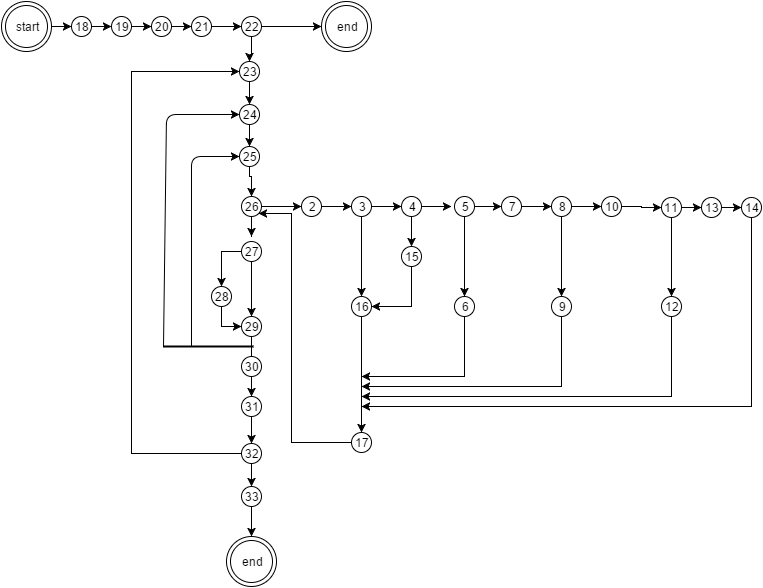

The diagram above was exported from draw.io. Its source (the exported page's mxGraphModel, read from the mxfile embedded in the PNG):
<mxGraphModel dx="876" dy="446" grid="1" gridSize="10" guides="1" tooltips="1" connect="1" arrows="1" fold="1" page="1" pageScale="1" pageWidth="826" pageHeight="1169" background="#ffffff" math="0" shadow="0">
  <root>
    <mxCell id="0" />
    <mxCell id="1" parent="0" />
    <mxCell id="20" style="edgeStyle=orthogonalEdgeStyle;rounded=0;html=1;exitX=1;exitY=0.5;entryX=0;entryY=0.5;jettySize=auto;orthogonalLoop=1;" edge="1" parent="1" source="4" target="12">
      <mxGeometry relative="1" as="geometry" />
    </mxCell>
    <mxCell id="4" value="18" style="ellipse;whiteSpace=wrap;html=1;" vertex="1" parent="1">
      <mxGeometry x="90" y="35" width="20" height="20" as="geometry" />
    </mxCell>
    <mxCell id="23" style="edgeStyle=orthogonalEdgeStyle;rounded=0;html=1;entryX=0;entryY=0.5;jettySize=auto;orthogonalLoop=1;" edge="1" parent="1" source="12" target="13">
      <mxGeometry relative="1" as="geometry" />
    </mxCell>
    <mxCell id="12" value="19" style="ellipse;whiteSpace=wrap;html=1;" vertex="1" parent="1">
      <mxGeometry x="130" y="35" width="20" height="20" as="geometry" />
    </mxCell>
    <mxCell id="24" style="edgeStyle=orthogonalEdgeStyle;rounded=0;html=1;entryX=0;entryY=0.5;jettySize=auto;orthogonalLoop=1;" edge="1" parent="1" source="13" target="14">
      <mxGeometry relative="1" as="geometry" />
    </mxCell>
    <mxCell id="13" value="20" style="ellipse;whiteSpace=wrap;html=1;" vertex="1" parent="1">
      <mxGeometry x="170" y="35" width="20" height="20" as="geometry" />
    </mxCell>
    <mxCell id="26" style="edgeStyle=orthogonalEdgeStyle;rounded=0;html=1;entryX=0;entryY=0.5;jettySize=auto;orthogonalLoop=1;" edge="1" parent="1" source="14" target="25">
      <mxGeometry relative="1" as="geometry" />
    </mxCell>
    <mxCell id="14" value="21" style="ellipse;whiteSpace=wrap;html=1;" vertex="1" parent="1">
      <mxGeometry x="210" y="35" width="20" height="20" as="geometry" />
    </mxCell>
    <mxCell id="30" style="edgeStyle=orthogonalEdgeStyle;rounded=0;html=1;entryX=0;entryY=0.5;jettySize=auto;orthogonalLoop=1;" edge="1" parent="1" source="25">
      <mxGeometry relative="1" as="geometry">
        <mxPoint x="340" y="45" as="targetPoint" />
      </mxGeometry>
    </mxCell>
    <mxCell id="40" style="edgeStyle=orthogonalEdgeStyle;rounded=0;html=1;entryX=0.5;entryY=0;jettySize=auto;orthogonalLoop=1;" edge="1" parent="1" source="25" target="31">
      <mxGeometry relative="1" as="geometry" />
    </mxCell>
    <mxCell id="25" value="22" style="ellipse;whiteSpace=wrap;html=1;" vertex="1" parent="1">
      <mxGeometry x="260" y="35" width="20" height="20" as="geometry" />
    </mxCell>
    <mxCell id="27" value="end" style="ellipse;shape=doubleEllipse;whiteSpace=wrap;html=1;fillColor=#ffffff;strokeColor=#000000;" vertex="1" parent="1">
      <mxGeometry x="340" y="20" width="50" height="50" as="geometry" />
    </mxCell>
    <mxCell id="41" style="edgeStyle=orthogonalEdgeStyle;rounded=0;html=1;entryX=0;entryY=0.5;jettySize=auto;orthogonalLoop=1;" edge="1" parent="1" source="31" target="32">
      <mxGeometry relative="1" as="geometry" />
    </mxCell>
    <mxCell id="31" value="23" style="ellipse;whiteSpace=wrap;html=1;" vertex="1" parent="1">
      <mxGeometry x="258" y="80" width="20" height="20" as="geometry" />
    </mxCell>
    <mxCell id="42" style="edgeStyle=orthogonalEdgeStyle;rounded=0;html=1;entryX=0.5;entryY=0;jettySize=auto;orthogonalLoop=1;" edge="1" parent="1" source="32" target="34">
      <mxGeometry relative="1" as="geometry" />
    </mxCell>
    <mxCell id="32" value="24" style="ellipse;whiteSpace=wrap;html=1;direction=south;" vertex="1" parent="1">
      <mxGeometry x="258" y="123" width="20" height="20" as="geometry" />
    </mxCell>
    <mxCell id="55" style="edgeStyle=orthogonalEdgeStyle;rounded=0;html=1;jettySize=auto;orthogonalLoop=1;" edge="1" parent="1" source="33">
      <mxGeometry relative="1" as="geometry">
        <mxPoint x="270" y="255" as="targetPoint" />
      </mxGeometry>
    </mxCell>
    <mxCell id="94" style="edgeStyle=orthogonalEdgeStyle;rounded=0;html=1;entryX=0;entryY=0.5;jettySize=auto;orthogonalLoop=1;" edge="1" parent="1" source="33" target="90">
      <mxGeometry relative="1" as="geometry" />
    </mxCell>
    <mxCell id="33" value="26" style="ellipse;whiteSpace=wrap;html=1;" vertex="1" parent="1">
      <mxGeometry x="260" y="215" width="20" height="20" as="geometry" />
    </mxCell>
    <mxCell id="52" style="edgeStyle=orthogonalEdgeStyle;rounded=0;html=1;jettySize=auto;orthogonalLoop=1;exitX=0.5;exitY=1;" edge="1" parent="1" source="34">
      <mxGeometry relative="1" as="geometry">
        <mxPoint x="270" y="215" as="targetPoint" />
        <Array as="points">
          <mxPoint x="268" y="195" />
          <mxPoint x="270" y="195" />
        </Array>
      </mxGeometry>
    </mxCell>
    <mxCell id="34" value="25" style="ellipse;whiteSpace=wrap;html=1;" vertex="1" parent="1">
      <mxGeometry x="258" y="165" width="20" height="20" as="geometry" />
    </mxCell>
    <mxCell id="56" style="edgeStyle=orthogonalEdgeStyle;rounded=0;html=1;entryX=0.5;entryY=0;jettySize=auto;orthogonalLoop=1;" edge="1" parent="1" source="47" target="48">
      <mxGeometry relative="1" as="geometry" />
    </mxCell>
    <mxCell id="58" style="edgeStyle=orthogonalEdgeStyle;rounded=0;html=1;entryX=0.5;entryY=0;jettySize=auto;orthogonalLoop=1;" edge="1" parent="1" source="47" target="57">
      <mxGeometry relative="1" as="geometry" />
    </mxCell>
    <mxCell id="47" value="27" style="ellipse;whiteSpace=wrap;html=1;" vertex="1" parent="1">
      <mxGeometry x="260" y="260" width="20" height="20" as="geometry" />
    </mxCell>
    <mxCell id="59" style="edgeStyle=orthogonalEdgeStyle;rounded=0;html=1;jettySize=auto;orthogonalLoop=1;entryX=0;entryY=0.5;" edge="1" parent="1" source="48" target="57">
      <mxGeometry relative="1" as="geometry">
        <mxPoint x="250" y="345" as="targetPoint" />
        <Array as="points">
          <mxPoint x="240" y="345" />
        </Array>
      </mxGeometry>
    </mxCell>
    <mxCell id="48" value="28" style="ellipse;whiteSpace=wrap;html=1;" vertex="1" parent="1">
      <mxGeometry x="230" y="305" width="20" height="20" as="geometry" />
    </mxCell>
    <mxCell id="64" value="" style="edgeStyle=orthogonalEdgeStyle;rounded=0;html=1;jettySize=auto;orthogonalLoop=1;" edge="1" parent="1" source="57" target="62">
      <mxGeometry relative="1" as="geometry" />
    </mxCell>
    <mxCell id="57" value="29" style="ellipse;whiteSpace=wrap;html=1;" vertex="1" parent="1">
      <mxGeometry x="260" y="335" width="20" height="20" as="geometry" />
    </mxCell>
    <mxCell id="61" value="30" style="ellipse;whiteSpace=wrap;html=1;" vertex="1" parent="1">
      <mxGeometry x="260" y="375" width="20" height="20" as="geometry" />
    </mxCell>
    <mxCell id="65" style="edgeStyle=orthogonalEdgeStyle;rounded=0;html=1;jettySize=auto;orthogonalLoop=1;entryX=0.5;entryY=1;" edge="1" parent="1" source="62" target="63">
      <mxGeometry relative="1" as="geometry">
        <mxPoint x="270" y="455" as="targetPoint" />
        <Array as="points" />
      </mxGeometry>
    </mxCell>
    <mxCell id="62" value="31" style="ellipse;whiteSpace=wrap;html=1;" vertex="1" parent="1">
      <mxGeometry x="260" y="415" width="20" height="20" as="geometry" />
    </mxCell>
    <mxCell id="68" style="edgeStyle=orthogonalEdgeStyle;rounded=0;html=1;jettySize=auto;orthogonalLoop=1;entryX=0;entryY=0.5;" edge="1" parent="1" source="63" target="31">
      <mxGeometry relative="1" as="geometry">
        <mxPoint x="160" y="85" as="targetPoint" />
        <Array as="points">
          <mxPoint x="150" y="472" />
          <mxPoint x="150" y="90" />
        </Array>
      </mxGeometry>
    </mxCell>
    <mxCell id="82" style="edgeStyle=orthogonalEdgeStyle;rounded=0;html=1;entryX=0.5;entryY=0;jettySize=auto;orthogonalLoop=1;" edge="1" parent="1" source="63" target="77">
      <mxGeometry relative="1" as="geometry" />
    </mxCell>
    <mxCell id="63" value="32" style="ellipse;whiteSpace=wrap;html=1;direction=west;" vertex="1" parent="1">
      <mxGeometry x="260" y="462" width="20" height="20" as="geometry" />
    </mxCell>
    <mxCell id="70" value="" style="endArrow=classic;html=1;entryX=0.5;entryY=1;exitX=0;exitY=0.5;exitPerimeter=0;" edge="1" parent="1" source="74" target="32">
      <mxGeometry width="50" height="50" relative="1" as="geometry">
        <mxPoint x="185" y="345" as="sourcePoint" />
        <mxPoint x="185" y="145" as="targetPoint" />
        <Array as="points">
          <mxPoint x="185" y="133" />
        </Array>
      </mxGeometry>
    </mxCell>
    <mxCell id="74" value="" style="line;strokeWidth=2;html=1;" vertex="1" parent="1">
      <mxGeometry x="182" y="360" width="90" height="10" as="geometry" />
    </mxCell>
    <mxCell id="76" value="" style="endArrow=classic;html=1;entryX=0;entryY=0.5;" edge="1" parent="1" target="34">
      <mxGeometry width="50" height="50" relative="1" as="geometry">
        <mxPoint x="210" y="365" as="sourcePoint" />
        <mxPoint x="130" y="65" as="targetPoint" />
        <Array as="points">
          <mxPoint x="210" y="175" />
        </Array>
      </mxGeometry>
    </mxCell>
    <mxCell id="84" style="edgeStyle=orthogonalEdgeStyle;rounded=0;html=1;entryX=0.5;entryY=0;jettySize=auto;orthogonalLoop=1;" edge="1" parent="1" source="77" target="83">
      <mxGeometry relative="1" as="geometry" />
    </mxCell>
    <mxCell id="77" value="33" style="ellipse;whiteSpace=wrap;html=1;" vertex="1" parent="1">
      <mxGeometry x="260" y="505" width="20" height="20" as="geometry" />
    </mxCell>
    <mxCell id="83" value="end" style="ellipse;shape=doubleEllipse;whiteSpace=wrap;html=1;fillColor=#ffffff;strokeColor=#000000;" vertex="1" parent="1">
      <mxGeometry x="245" y="555" width="50" height="50" as="geometry" />
    </mxCell>
    <mxCell id="103" style="edgeStyle=orthogonalEdgeStyle;rounded=0;html=1;entryX=0.5;entryY=0;jettySize=auto;orthogonalLoop=1;" edge="1" parent="1" source="85" target="86">
      <mxGeometry relative="1" as="geometry" />
    </mxCell>
    <mxCell id="85" value="16" style="ellipse;whiteSpace=wrap;html=1;" vertex="1" parent="1">
      <mxGeometry x="370" y="315" width="20" height="20" as="geometry" />
    </mxCell>
    <mxCell id="141" style="edgeStyle=orthogonalEdgeStyle;rounded=0;html=1;jettySize=auto;orthogonalLoop=1;entryX=1;entryY=1;" edge="1" parent="1" source="86" target="33">
      <mxGeometry relative="1" as="geometry">
        <mxPoint x="310" y="235" as="targetPoint" />
        <Array as="points">
          <mxPoint x="310" y="461" />
          <mxPoint x="310" y="232" />
        </Array>
      </mxGeometry>
    </mxCell>
    <mxCell id="86" value="17" style="ellipse;whiteSpace=wrap;html=1;" vertex="1" parent="1">
      <mxGeometry x="370" y="451" width="20" height="20" as="geometry" />
    </mxCell>
    <mxCell id="108" style="edgeStyle=orthogonalEdgeStyle;rounded=0;html=1;jettySize=auto;orthogonalLoop=1;entryX=0.5;entryY=0;" edge="1" parent="1" source="87" target="107">
      <mxGeometry relative="1" as="geometry">
        <mxPoint x="483" y="375" as="targetPoint" />
        <Array as="points" />
      </mxGeometry>
    </mxCell>
    <mxCell id="112" style="edgeStyle=orthogonalEdgeStyle;rounded=0;html=1;entryX=0;entryY=0.5;jettySize=auto;orthogonalLoop=1;" edge="1" parent="1" source="87" target="110">
      <mxGeometry relative="1" as="geometry" />
    </mxCell>
    <mxCell id="87" value="5" style="ellipse;whiteSpace=wrap;html=1;" vertex="1" parent="1">
      <mxGeometry x="473" y="215" width="20" height="20" as="geometry" />
    </mxCell>
    <mxCell id="102" style="edgeStyle=orthogonalEdgeStyle;rounded=0;html=1;jettySize=auto;orthogonalLoop=1;" edge="1" parent="1" source="88">
      <mxGeometry relative="1" as="geometry">
        <mxPoint x="470" y="225" as="targetPoint" />
      </mxGeometry>
    </mxCell>
    <mxCell id="105" style="edgeStyle=orthogonalEdgeStyle;rounded=0;html=1;entryX=1;entryY=0.5;jettySize=auto;orthogonalLoop=1;" edge="1" parent="1" source="138" target="85">
      <mxGeometry relative="1" as="geometry">
        <Array as="points">
          <mxPoint x="430" y="325" />
        </Array>
      </mxGeometry>
    </mxCell>
    <mxCell id="88" value="4" style="ellipse;whiteSpace=wrap;html=1;" vertex="1" parent="1">
      <mxGeometry x="420" y="215" width="20" height="20" as="geometry" />
    </mxCell>
    <mxCell id="98" style="edgeStyle=orthogonalEdgeStyle;rounded=0;html=1;entryX=0;entryY=0.5;jettySize=auto;orthogonalLoop=1;" edge="1" parent="1" source="89" target="88">
      <mxGeometry relative="1" as="geometry" />
    </mxCell>
    <mxCell id="104" style="edgeStyle=orthogonalEdgeStyle;rounded=0;html=1;entryX=0.5;entryY=0;jettySize=auto;orthogonalLoop=1;" edge="1" parent="1" source="89" target="85">
      <mxGeometry relative="1" as="geometry" />
    </mxCell>
    <mxCell id="89" value="3" style="ellipse;whiteSpace=wrap;html=1;" vertex="1" parent="1">
      <mxGeometry x="370" y="215" width="20" height="20" as="geometry" />
    </mxCell>
    <mxCell id="97" style="edgeStyle=orthogonalEdgeStyle;rounded=0;html=1;entryX=0;entryY=0.5;jettySize=auto;orthogonalLoop=1;" edge="1" parent="1" source="90" target="89">
      <mxGeometry relative="1" as="geometry" />
    </mxCell>
    <mxCell id="90" value="2" style="ellipse;whiteSpace=wrap;html=1;" vertex="1" parent="1">
      <mxGeometry x="320" y="215" width="20" height="20" as="geometry" />
    </mxCell>
    <mxCell id="109" style="edgeStyle=orthogonalEdgeStyle;rounded=0;html=1;jettySize=auto;orthogonalLoop=1;" edge="1" parent="1" source="107">
      <mxGeometry relative="1" as="geometry">
        <mxPoint x="380" y="395" as="targetPoint" />
        <Array as="points">
          <mxPoint x="483" y="395" />
          <mxPoint x="390" y="395" />
        </Array>
      </mxGeometry>
    </mxCell>
    <mxCell id="107" value="6" style="ellipse;whiteSpace=wrap;html=1;" vertex="1" parent="1">
      <mxGeometry x="473" y="315" width="20" height="20" as="geometry" />
    </mxCell>
    <mxCell id="113" style="edgeStyle=orthogonalEdgeStyle;rounded=0;html=1;entryX=0;entryY=0.5;jettySize=auto;orthogonalLoop=1;" edge="1" parent="1" source="110" target="111">
      <mxGeometry relative="1" as="geometry" />
    </mxCell>
    <mxCell id="110" value="7" style="ellipse;whiteSpace=wrap;html=1;" vertex="1" parent="1">
      <mxGeometry x="520" y="215" width="20" height="20" as="geometry" />
    </mxCell>
    <mxCell id="115" style="edgeStyle=orthogonalEdgeStyle;rounded=0;html=1;entryX=0.5;entryY=0;jettySize=auto;orthogonalLoop=1;" edge="1" parent="1" source="111" target="114">
      <mxGeometry relative="1" as="geometry" />
    </mxCell>
    <mxCell id="121" style="edgeStyle=orthogonalEdgeStyle;rounded=0;html=1;entryX=0;entryY=0.5;jettySize=auto;orthogonalLoop=1;" edge="1" parent="1" source="111" target="117">
      <mxGeometry relative="1" as="geometry" />
    </mxCell>
    <mxCell id="111" value="8" style="ellipse;whiteSpace=wrap;html=1;" vertex="1" parent="1">
      <mxGeometry x="570" y="215" width="20" height="20" as="geometry" />
    </mxCell>
    <mxCell id="116" style="edgeStyle=orthogonalEdgeStyle;rounded=0;html=1;jettySize=auto;orthogonalLoop=1;" edge="1" parent="1" source="114">
      <mxGeometry relative="1" as="geometry">
        <mxPoint x="380" y="405" as="targetPoint" />
        <Array as="points">
          <mxPoint x="580" y="405" />
        </Array>
      </mxGeometry>
    </mxCell>
    <mxCell id="114" value="9" style="ellipse;whiteSpace=wrap;html=1;" vertex="1" parent="1">
      <mxGeometry x="570" y="315" width="20" height="20" as="geometry" />
    </mxCell>
    <mxCell id="122" style="edgeStyle=orthogonalEdgeStyle;rounded=0;html=1;entryX=0;entryY=0.5;jettySize=auto;orthogonalLoop=1;" edge="1" parent="1" source="117" target="118">
      <mxGeometry relative="1" as="geometry" />
    </mxCell>
    <mxCell id="117" value="10" style="ellipse;whiteSpace=wrap;html=1;" vertex="1" parent="1">
      <mxGeometry x="620" y="215" width="20" height="20" as="geometry" />
    </mxCell>
    <mxCell id="125" style="edgeStyle=orthogonalEdgeStyle;rounded=0;html=1;entryX=0.5;entryY=0;jettySize=auto;orthogonalLoop=1;" edge="1" parent="1" source="118" target="124">
      <mxGeometry relative="1" as="geometry" />
    </mxCell>
    <mxCell id="136" style="edgeStyle=orthogonalEdgeStyle;rounded=0;html=1;entryX=0;entryY=0.5;jettySize=auto;orthogonalLoop=1;" edge="1" parent="1" source="118" target="130">
      <mxGeometry relative="1" as="geometry" />
    </mxCell>
    <mxCell id="118" value="11" style="ellipse;whiteSpace=wrap;html=1;" vertex="1" parent="1">
      <mxGeometry x="680" y="216" width="20" height="20" as="geometry" />
    </mxCell>
    <mxCell id="126" style="edgeStyle=orthogonalEdgeStyle;rounded=0;html=1;jettySize=auto;orthogonalLoop=1;" edge="1" parent="1" source="124">
      <mxGeometry relative="1" as="geometry">
        <mxPoint x="380" y="415" as="targetPoint" />
        <Array as="points">
          <mxPoint x="690" y="415" />
        </Array>
      </mxGeometry>
    </mxCell>
    <mxCell id="124" value="12" style="ellipse;whiteSpace=wrap;html=1;" vertex="1" parent="1">
      <mxGeometry x="680" y="315" width="20" height="20" as="geometry" />
    </mxCell>
    <mxCell id="137" style="edgeStyle=orthogonalEdgeStyle;rounded=0;html=1;entryX=0;entryY=0.5;jettySize=auto;orthogonalLoop=1;" edge="1" parent="1" source="130" target="131">
      <mxGeometry relative="1" as="geometry" />
    </mxCell>
    <mxCell id="130" value="13" style="ellipse;whiteSpace=wrap;html=1;" vertex="1" parent="1">
      <mxGeometry x="720" y="216" width="20" height="20" as="geometry" />
    </mxCell>
    <mxCell id="140" style="edgeStyle=orthogonalEdgeStyle;rounded=0;html=1;jettySize=auto;orthogonalLoop=1;" edge="1" parent="1" source="131">
      <mxGeometry relative="1" as="geometry">
        <mxPoint x="380" y="425" as="targetPoint" />
        <Array as="points">
          <mxPoint x="770" y="425" />
        </Array>
      </mxGeometry>
    </mxCell>
    <mxCell id="131" value="14" style="ellipse;whiteSpace=wrap;html=1;" vertex="1" parent="1">
      <mxGeometry x="760" y="216" width="20" height="20" as="geometry" />
    </mxCell>
    <mxCell id="138" value="15" style="ellipse;whiteSpace=wrap;html=1;" vertex="1" parent="1">
      <mxGeometry x="420" y="265" width="20" height="20" as="geometry" />
    </mxCell>
    <mxCell id="139" style="edgeStyle=orthogonalEdgeStyle;rounded=0;html=1;entryX=0.5;entryY=0;jettySize=auto;orthogonalLoop=1;" edge="1" parent="1" source="88" target="138">
      <mxGeometry relative="1" as="geometry">
        <mxPoint x="430" y="235" as="sourcePoint" />
        <mxPoint x="390" y="325" as="targetPoint" />
        <Array as="points" />
      </mxGeometry>
    </mxCell>
    <mxCell id="144" style="edgeStyle=orthogonalEdgeStyle;rounded=0;html=1;entryX=0;entryY=0.5;jettySize=auto;orthogonalLoop=1;" edge="1" parent="1" source="142" target="4">
      <mxGeometry relative="1" as="geometry" />
    </mxCell>
    <mxCell id="142" value="start" style="ellipse;shape=doubleEllipse;whiteSpace=wrap;html=1;fillColor=#ffffff;strokeColor=#000000;" vertex="1" parent="1">
      <mxGeometry x="20" y="20" width="50" height="50" as="geometry" />
    </mxCell>
  </root>
</mxGraphModel>